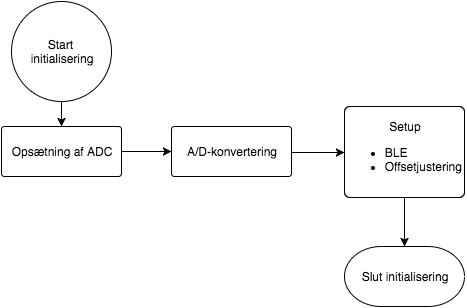

The diagram above was exported from draw.io. Its source (the exported page's mxGraphModel, read from the mxfile embedded in the PNG):
<mxGraphModel dx="487" dy="567" grid="1" gridSize="10" guides="1" tooltips="1" connect="1" arrows="1" fold="1" page="1" pageScale="1" pageWidth="150" pageHeight="190" background="#ffffff" math="0" shadow="0">
  <root>
    <mxCell id="0" />
    <mxCell id="1" parent="0" />
    <mxCell id="5c84052d75188d25-1" value="Start&amp;nbsp;&lt;div&gt;initialisering&lt;/div&gt;" style="strokeWidth=1;html=1;shape=mxgraph.flowchart.start_2;whiteSpace=wrap;" vertex="1" parent="1">
      <mxGeometry x="387" y="40" width="100" height="100" as="geometry" />
    </mxCell>
    <mxCell id="5c84052d75188d25-5" value="Setup&lt;div&gt;&lt;ul&gt;&lt;li style=&quot;text-align: left&quot;&gt;&lt;span style=&quot;line-height: 1.2&quot;&gt;BLE&lt;/span&gt;&lt;br&gt;&lt;/li&gt;&lt;li style=&quot;text-align: left&quot;&gt;&lt;span style=&quot;line-height: 1.2&quot;&gt;Offsetjustering&amp;nbsp;&lt;/span&gt;&lt;/li&gt;&lt;/ul&gt;&lt;/div&gt;" style="strokeWidth=1;html=1;shape=mxgraph.flowchart.process;whiteSpace=wrap;" vertex="1" parent="1">
      <mxGeometry x="720" y="145" width="120" height="91" as="geometry" />
    </mxCell>
    <mxCell id="5c84052d75188d25-9" style="edgeStyle=orthogonalEdgeStyle;rounded=0;html=1;exitX=0.5;exitY=1;exitPerimeter=0;startSize=6;jettySize=auto;orthogonalLoop=1;entryX=0.5;entryY=0;entryPerimeter=0;" edge="1" parent="1" source="5c84052d75188d25-5" target="5c84052d75188d25-13">
      <mxGeometry relative="1" as="geometry">
        <mxPoint x="447" y="295" as="targetPoint" />
        <Array as="points" />
      </mxGeometry>
    </mxCell>
    <mxCell id="5c84052d75188d25-13" value="Slut initialisering" style="strokeWidth=1;html=1;shape=mxgraph.flowchart.terminator;whiteSpace=wrap;" vertex="1" parent="1">
      <mxGeometry x="720" y="285" width="120" height="60" as="geometry" />
    </mxCell>
    <mxCell id="2135befd067cf146-1" value="Opsætning af ADC" style="strokeWidth=1;html=1;shape=mxgraph.flowchart.process;whiteSpace=wrap;" vertex="1" parent="1">
      <mxGeometry x="377" y="165" width="120" height="50" as="geometry" />
    </mxCell>
    <mxCell id="2135befd067cf146-4" style="edgeStyle=none;rounded=0;html=1;entryX=0.5;entryY=0;entryPerimeter=0;jettySize=auto;orthogonalLoop=1;" edge="1" parent="1" source="5c84052d75188d25-1" target="2135befd067cf146-1">
      <mxGeometry relative="1" as="geometry" />
    </mxCell>
    <mxCell id="2135befd067cf146-13" value="A/D-konvertering" style="strokeWidth=1;html=1;shape=mxgraph.flowchart.process;whiteSpace=wrap;" vertex="1" parent="1">
      <mxGeometry x="547" y="165" width="120" height="50" as="geometry" />
    </mxCell>
    <mxCell id="3064a607d9fbeb37-1" value="" style="edgeStyle=orthogonalEdgeStyle;rounded=0;html=1;jettySize=auto;orthogonalLoop=1;strokeColor=#000000;" edge="1" parent="1" source="2135befd067cf146-1" target="2135befd067cf146-13">
      <mxGeometry relative="1" as="geometry" />
    </mxCell>
    <mxCell id="3064a607d9fbeb37-3" value="" style="edgeStyle=orthogonalEdgeStyle;rounded=0;html=1;jettySize=auto;orthogonalLoop=1;strokeColor=#000000;" edge="1" parent="1" source="2135befd067cf146-13" target="5c84052d75188d25-5">
      <mxGeometry relative="1" as="geometry">
        <Array as="points">
          <mxPoint x="710" y="191" />
          <mxPoint x="710" y="191" />
        </Array>
      </mxGeometry>
    </mxCell>
  </root>
</mxGraphModel>